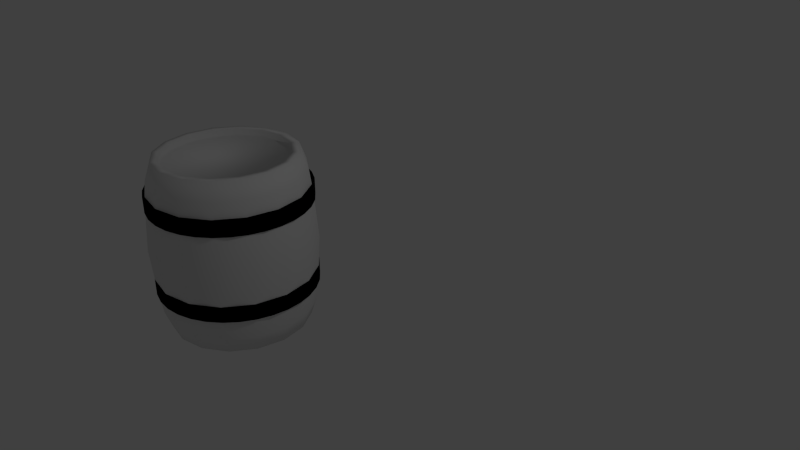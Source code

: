 # Source: Barrel.blend  (saved by Blender 2.75.0; exported with 4.5.12 LTS)
import bpy
from mathutils import Matrix  # noqa: F401  (used for matrix-valued properties, if any)

bpy.ops.wm.read_factory_settings(use_empty=True)
scene = bpy.context.scene
scene.name = 'Scene'

# ---- collections
col_collection_1 = bpy.data.collections.new('Collection 1'); scene.collection.children.link(col_collection_1)

# ---- materials (node trees are filled in below, after node groups)
mat_barrelblack = bpy.data.materials.new('BarrelBlack')
mat_barrelblack.alpha_threshold = 0.0
mat_barrelblack.use_transparent_shadow = False
mat_barrelblack.diffuse_color = (0.0, 0.0, 0.0, 1.0)
mat_barrelblack.roughness = 0.5
mat_barrel = bpy.data.materials.new('Barrel')
mat_barrel.alpha_threshold = 0.0
mat_barrel.use_transparent_shadow = False
mat_barrel.roughness = 0.5

# ---- material node trees

# ---- world
world_world = bpy.data.worlds.new('World'); scene.world = world_world
world_world.color = (0.05088, 0.05088, 0.05088)
world_world.use_sun_shadow = False
world_world.sun_shadow_jitter_overblur = 0.0
world_world.cycles.sampling_method = 'MANUAL'
world_world.cycles.sample_map_resolution = 256

# ---- cameras
cam_camera = bpy.data.cameras.new('Camera')
cam_camera.clip_end = 100.0
cam_camera.lens = 35.0
cam_camera.sensor_width = 32.0
cam_camera.sensor_height = 18.0
cam_camera.ortho_scale = 7.314
cam_camera.dof.focus_distance = 0.0
cam_camera.dof.aperture_fstop = 128.0

# ---- lights
light_lamp = bpy.data.lights.new('Lamp', 'POINT')
light_lamp.transmission_factor = 0.0
light_lamp.cutoff_distance = 30.0
light_lamp.energy = 100.0
light_lamp.shadow_buffer_clip_start = 1.001
light_lamp.shadow_soft_size = 0.1
light_lamp.shadow_maximum_resolution = 0.006
light_lamp.use_absolute_resolution = True
light_lamp.cycles.use_multiple_importance_sampling = False

# ---- meshes
me_cylinder_002 = bpy.data.meshes.new('Cylinder.002')
me_cylinder_002.from_pydata([(0.0, 1.0, -1.0), (0.0, 1.0, 1.0), (0.1951, 0.9808, -1.0), (0.1951, 0.9808, 1.0), (0.3827, 0.9239, -1.0), (0.3827, 0.9239, 1.0), (0.5556, 0.8315, -1.0), (0.5556, 0.8315, 1.0), (0.7071, 0.7071, -1.0), (0.7071, 0.7071, 1.0), (0.8315, 0.5556, -1.0), (0.8315, 0.5556, 1.0), (0.9239, 0.3827, -1.0), (0.9239, 0.3827, 1.0), (0.9808, 0.1951, -1.0), (0.9808, 0.1951, 1.0), (1.0, 7.55e-08, -1.0), (1.0, 7.55e-08, 1.0), (0.9808, -0.1951, -1.0), (0.9808, -0.1951, 1.0), (0.9239, -0.3827, -1.0), (0.9239, -0.3827, 1.0), (0.8315, -0.5556, -1.0), (0.8315, -0.5556, 1.0), (0.7071, -0.7071, -1.0), (0.7071, -0.7071, 1.0), (0.5556, -0.8315, -1.0), (0.5556, -0.8315, 1.0), (0.3827, -0.9239, -1.0), (0.3827, -0.9239, 1.0), (0.1951, -0.9808, -1.0), (0.1951, -0.9808, 1.0), (-3.258e-07, -1.0, -1.0), (-3.258e-07, -1.0, 1.0), (-0.1951, -0.9808, -1.0), (-0.1951, -0.9808, 1.0), (-0.3827, -0.9239, -1.0), (-0.3827, -0.9239, 1.0), (-0.5556, -0.8315, -1.0), (-0.5556, -0.8315, 1.0), (-0.7071, -0.7071, -1.0), (-0.7071, -0.7071, 1.0), (-0.8315, -0.5556, -1.0), (-0.8315, -0.5556, 1.0), (-0.9239, -0.3827, -1.0), (-0.9239, -0.3827, 1.0), (-0.9808, -0.1951, -1.0), (-0.9808, -0.1951, 1.0), (-1.0, 9.656e-07, -1.0), (-1.0, 9.656e-07, 1.0), (-0.9808, 0.1951, -1.0), (-0.9808, 0.1951, 1.0), (-0.9239, 0.3827, -1.0), (-0.9239, 0.3827, 1.0), (-0.8315, 0.5556, -1.0), (-0.8315, 0.5556, 1.0), (-0.7071, 0.7071, -1.0), (-0.7071, 0.7071, 1.0), (-0.5556, 0.8315, -1.0), (-0.5556, 0.8315, 1.0), (-0.3827, 0.9239, -1.0), (-0.3827, 0.9239, 1.0), (-0.1951, 0.9808, -1.0), (-0.1951, 0.9808, 1.0)], [], [(0, 1, 3, 2), (2, 3, 5, 4), (4, 5, 7, 6), (6, 7, 9, 8), (8, 9, 11, 10), (10, 11, 13, 12), (12, 13, 15, 14), (14, 15, 17, 16), (16, 17, 19, 18), (18, 19, 21, 20), (20, 21, 23, 22), (22, 23, 25, 24), (24, 25, 27, 26), (26, 27, 29, 28), (28, 29, 31, 30), (30, 31, 33, 32), (32, 33, 35, 34), (34, 35, 37, 36), (36, 37, 39, 38), (38, 39, 41, 40), (40, 41, 43, 42), (42, 43, 45, 44), (44, 45, 47, 46), (46, 47, 49, 48), (48, 49, 51, 50), (50, 51, 53, 52), (52, 53, 55, 54), (54, 55, 57, 56), (56, 57, 59, 58), (58, 59, 61, 60), (3, 1, 63, 61, 59, 57, 55, 53, 51, 49, 47, 45, 43, 41, 39, 37, 35, 33, 31, 29, 27, 25, 23, 21, 19, 17, 15, 13, 11, 9, 7, 5), (62, 63, 1, 0), (60, 61, 63, 62), (0, 2, 4, 6, 8, 10, 12, 14, 16, 18, 20, 22, 24, 26, 28, 30, 32, 34, 36, 38, 40, 42, 44, 46, 48, 50, 52, 54, 56, 58, 60, 62)])
me_cylinder_002.polygons.foreach_set('use_smooth', [True] * 34)
me_cylinder_002.materials.append(mat_barrelblack)
me_cylinder_002.use_remesh_preserve_volume = False
me_cylinder_002.use_remesh_preserve_attributes = False
me_cylinder_002.use_mirror_vertex_groups = False
me_cylinder_002.update()
me_cylinder_001 = bpy.data.meshes.new('Cylinder.001')
me_cylinder_001.from_pydata([(5.362e-09, 0.957, -0.957), (5.362e-09, 0.957, 0.957), (0.3662, 0.8842, -0.957), (0.3662, 0.8842, 0.957), (0.6767, 0.6767, -0.957), (0.6767, 0.6767, 0.957), (0.8842, 0.3662, -0.957), (0.8842, 0.3662, 0.957), (0.957, -4.279e-08, -0.957), (0.957, -4.279e-08, 0.957), (0.8842, -0.3662, -0.957), (0.8842, -0.3662, 0.957), (0.6767, -0.6767, -0.957), (0.6767, -0.6767, 0.957), (0.3662, -0.8842, -0.957), (0.3662, -0.8842, 0.957), (1.499e-07, -0.957, -0.957), (1.499e-07, -0.957, 0.957), (-0.3662, -0.8842, -0.957), (-0.3662, -0.8842, 0.957), (-0.6767, -0.6767, -0.957), (-0.6767, -0.6767, 0.957), (-0.8842, -0.3662, -0.957), (-0.8842, -0.3662, 0.957), (-0.957, 1.045e-08, -0.957), (-0.957, 1.045e-08, 0.957), (-0.8842, 0.3662, -0.957), (-0.8842, 0.3662, 0.957), (-0.6767, 0.6767, -0.957), (-0.6767, 0.6767, 0.957), (-0.3662, 0.8842, -0.957), (-0.3662, 0.8842, 0.957), (-9.017e-09, 1.08, -0.5399), (-1.365e-08, 1.13, 0.0), (-9.017e-09, 1.08, 0.5399), (0.4132, 0.9976, 0.5399), (0.4323, 1.044, 0.0), (0.4132, 0.9976, -0.5399), (0.7635, 0.7635, 0.5399), (0.7988, 0.7988, 0.0), (0.7635, 0.7635, -0.5399), (0.9976, 0.4132, 0.5399), (1.044, 0.4323, 0.0), (0.9976, 0.4132, -0.5399), (1.08, -4.779e-08, 0.5399), (1.13, -4.966e-08, 0.0), (1.08, -4.779e-08, -0.5399), (0.9976, -0.4132, 0.5399), (1.044, -0.4323, 0.0), (0.9976, -0.4132, -0.5399), (0.7635, -0.7635, 0.5399), (0.7988, -0.7988, 0.0), (0.7635, -0.7635, -0.5399), (0.4132, -0.9976, 0.5399), (0.4323, -1.044, 0.0), (0.4132, -0.9976, -0.5399), (1.54e-07, -1.08, 0.5399), (1.569e-07, -1.13, 0.0), (1.54e-07, -1.08, -0.5399), (-0.4132, -0.9976, 0.5399), (-0.4323, -1.044, 0.0), (-0.4132, -0.9976, -0.5399), (-0.7635, -0.7635, 0.5399), (-0.7988, -0.7988, 0.0), (-0.7635, -0.7635, -0.5399), (-0.9976, -0.4132, 0.5399), (-1.044, -0.4323, 0.0), (-0.9976, -0.4132, -0.5399), (-1.08, 1.228e-08, 0.5399), (-1.13, 1.319e-08, 0.0), (-1.08, 1.228e-08, -0.5399), (-0.9976, 0.4132, 0.5399), (-1.044, 0.4323, 0.0), (-0.9976, 0.4132, -0.5399), (-0.7635, 0.7635, 0.5399), (-0.7988, 0.7988, 0.0), (-0.7635, 0.7635, -0.5399), (-0.4132, 0.9976, 0.5399), (-0.4323, 1.044, 0.0), (-0.4132, 0.9976, -0.5399), (-4.508e-09, 1.04, 0.7699), (0.398, 0.9607, 0.7699), (0.7353, 0.7353, 0.7699), (0.9607, 0.398, 0.7699), (1.04, -4.575e-08, 0.7699), (0.9607, -0.398, 0.7699), (0.7353, -0.7353, 0.7699), (0.398, -0.9607, 0.7699), (1.525e-07, -1.04, 0.7699), (-0.398, -0.9607, 0.7699), (-0.7353, -0.7353, 0.7699), (-0.9607, -0.398, 0.7699), (-1.04, 1.21e-08, 0.7699), (-0.9607, 0.398, 0.7699), (-0.7353, 0.7353, 0.7699), (-0.398, 0.9607, 0.7699), (0.398, 0.9607, -0.7699), (0.7353, 0.7353, -0.7699), (0.9607, 0.398, -0.7699), (1.04, -4.575e-08, -0.7699), (0.9607, -0.398, -0.7699), (0.7353, -0.7353, -0.7699), (0.398, -0.9607, -0.7699), (1.525e-07, -1.04, -0.7699), (-0.398, -0.9607, -0.7699), (-0.7353, -0.7353, -0.7699), (-0.9607, -0.398, -0.7699), (-1.04, 1.21e-08, -0.7699), (-0.9607, 0.398, -0.7699), (-0.7353, 0.7353, -0.7699), (-0.398, 0.9607, -0.7699), (-4.508e-09, 1.04, -0.7699), (0.325, 0.7845, 0.957), (9.377e-09, 0.8492, 0.957), (0.6004, 0.6004, 0.957), (0.7845, 0.325, 0.957), (0.8492, -3.671e-08, 0.957), (0.7845, -0.325, 0.957), (0.6004, -0.6004, 0.957), (0.325, -0.7845, 0.957), (1.376e-07, -0.8492, 0.957), (-0.325, -0.7845, 0.957), (-0.6004, -0.6004, 0.957), (-0.7845, -0.325, 0.957), (-0.8492, 1.053e-08, 0.957), (-0.7845, 0.325, 0.957), (-0.6004, 0.6004, 0.957), (-0.325, 0.7845, 0.957), (0.325, 0.7845, 0.8829), (9.377e-09, 0.8492, 0.8829), (0.6004, 0.6004, 0.8829), (0.7845, 0.325, 0.8829), (0.8492, -3.671e-08, 0.8829), (0.7845, -0.325, 0.8829), (0.6004, -0.6004, 0.8829), (0.325, -0.7845, 0.8829), (1.376e-07, -0.8492, 0.8829), (-0.325, -0.7845, 0.8829), (-0.6004, -0.6004, 0.8829), (-0.7845, -0.325, 0.8829), (-0.8492, 1.053e-08, 0.8829), (-0.7845, 0.325, 0.8829), (-0.6004, 0.6004, 0.8829), (-0.325, 0.7845, 0.8829), (9.316e-09, 0.8508, -0.957), (0.3256, 0.786, -0.957), (0.6016, 0.6016, -0.957), (0.786, 0.3256, -0.957), (0.8508, -3.68e-08, -0.957), (0.786, -0.3256, -0.957), (0.6016, -0.6016, -0.957), (0.3256, -0.786, -0.957), (1.378e-07, -0.8508, -0.957), (-0.3256, -0.786, -0.957), (-0.6016, -0.6016, -0.957), (-0.786, -0.3256, -0.957), (-0.8508, 1.053e-08, -0.957), (-0.786, 0.3256, -0.957), (-0.6016, 0.6016, -0.957), (-0.3256, 0.786, -0.957), (9.316e-09, 0.8508, -0.8985), (0.3256, 0.786, -0.8985), (0.6016, 0.6016, -0.8985), (0.786, 0.3256, -0.8985), (0.8508, -3.68e-08, -0.8985), (0.786, -0.3256, -0.8985), (0.6016, -0.6016, -0.8985), (0.3256, -0.786, -0.8985), (1.378e-07, -0.8508, -0.8985), (-0.3256, -0.786, -0.8985), (-0.6016, -0.6016, -0.8985), (-0.786, -0.3256, -0.8985), (-0.8508, 1.053e-08, -0.8985), (-0.786, 0.3256, -0.8985), (-0.6016, 0.6016, -0.8985), (-0.3256, 0.786, -0.8985)], [], [(80, 1, 3, 81), (81, 3, 5, 82), (82, 5, 7, 83), (83, 7, 9, 84), (84, 9, 11, 85), (85, 11, 13, 86), (86, 13, 15, 87), (87, 15, 17, 88), (88, 17, 19, 89), (89, 19, 21, 90), (90, 21, 23, 91), (91, 23, 25, 92), (92, 25, 27, 93), (93, 27, 29, 94), (5, 3, 112, 114), (95, 31, 1, 80), (94, 29, 31, 95), (10, 12, 150, 149), (109, 76, 79, 110), (76, 75, 78, 79), (75, 74, 77, 78), (110, 79, 32, 111), (79, 78, 33, 32), (78, 77, 34, 33), (108, 73, 76, 109), (73, 72, 75, 76), (72, 71, 74, 75), (107, 70, 73, 108), (70, 69, 72, 73), (69, 68, 71, 72), (106, 67, 70, 107), (67, 66, 69, 70), (66, 65, 68, 69), (105, 64, 67, 106), (64, 63, 66, 67), (63, 62, 65, 66), (104, 61, 64, 105), (61, 60, 63, 64), (60, 59, 62, 63), (103, 58, 61, 104), (58, 57, 60, 61), (57, 56, 59, 60), (102, 55, 58, 103), (55, 54, 57, 58), (54, 53, 56, 57), (101, 52, 55, 102), (52, 51, 54, 55), (51, 50, 53, 54), (100, 49, 52, 101), (49, 48, 51, 52), (48, 47, 50, 51), (99, 46, 49, 100), (46, 45, 48, 49), (45, 44, 47, 48), (98, 43, 46, 99), (43, 42, 45, 46), (42, 41, 44, 45), (97, 40, 43, 98), (40, 39, 42, 43), (39, 38, 41, 42), (96, 37, 40, 97), (37, 36, 39, 40), (36, 35, 38, 39), (111, 32, 37, 96), (32, 33, 36, 37), (33, 34, 35, 36), (74, 94, 95, 77), (77, 95, 80, 34), (71, 93, 94, 74), (68, 92, 93, 71), (65, 91, 92, 68), (62, 90, 91, 65), (59, 89, 90, 62), (56, 88, 89, 59), (53, 87, 88, 56), (50, 86, 87, 53), (47, 85, 86, 50), (44, 84, 85, 47), (41, 83, 84, 44), (38, 82, 83, 41), (35, 81, 82, 38), (34, 80, 81, 35), (0, 111, 96, 2), (2, 96, 97, 4), (4, 97, 98, 6), (6, 98, 99, 8), (8, 99, 100, 10), (10, 100, 101, 12), (12, 101, 102, 14), (14, 102, 103, 16), (16, 103, 104, 18), (18, 104, 105, 20), (20, 105, 106, 22), (22, 106, 107, 24), (24, 107, 108, 26), (26, 108, 109, 28), (30, 110, 111, 0), (28, 109, 110, 30), (117, 116, 132, 133), (15, 13, 118, 119), (25, 23, 123, 124), (11, 9, 116, 117), (21, 19, 121, 122), (31, 29, 126, 127), (7, 5, 114, 115), (17, 15, 119, 120), (3, 1, 113, 112), (27, 25, 124, 125), (13, 11, 117, 118), (23, 21, 122, 123), (1, 31, 127, 113), (9, 7, 115, 116), (19, 17, 120, 121), (29, 27, 125, 126), (128, 129, 143, 142, 141, 140, 139, 138, 137, 136, 135, 134, 133, 132, 131, 130), (125, 124, 140, 141), (118, 117, 133, 134), (126, 125, 141, 142), (119, 118, 134, 135), (127, 126, 142, 143), (120, 119, 135, 136), (112, 113, 129, 128), (113, 127, 143, 129), (121, 120, 136, 137), (114, 112, 128, 130), (122, 121, 137, 138), (115, 114, 130, 131), (123, 122, 138, 139), (116, 115, 131, 132), (124, 123, 139, 140), (154, 155, 171, 170), (20, 22, 155, 154), (30, 0, 144, 159), (6, 8, 148, 147), (16, 18, 153, 152), (26, 28, 158, 157), (2, 4, 146, 145), (12, 14, 151, 150), (22, 24, 156, 155), (8, 10, 149, 148), (18, 20, 154, 153), (28, 30, 159, 158), (4, 6, 147, 146), (14, 16, 152, 151), (0, 2, 145, 144), (24, 26, 157, 156), (160, 161, 162, 163, 164, 165, 166, 167, 168, 169, 170, 171, 172, 173, 174, 175), (147, 148, 164, 163), (155, 156, 172, 171), (148, 149, 165, 164), (156, 157, 173, 172), (149, 150, 166, 165), (157, 158, 174, 173), (150, 151, 167, 166), (158, 159, 175, 174), (151, 152, 168, 167), (144, 145, 161, 160), (159, 144, 160, 175), (152, 153, 169, 168), (145, 146, 162, 161), (153, 154, 170, 169), (146, 147, 163, 162)])
me_cylinder_001.polygons.foreach_set('use_smooth', [True] * 162)
_uv = me_cylinder_001.uv_layers.new(name='UVMap')
_uv.uv.foreach_set('vector', [0.001953, -0.1161, 1.002, -0.1161, 1.002, 0.3075, 0.001953, 0.3075, 0.001953, -0.1161, 1.002, -0.1161, 1.002, 0.3075, 0.001953, 0.3075, 0.001953, -0.1161, 1.002, -0.1161, 1.002, 0.3075, 0.001953, 0.3075, 0.001953, -0.1161, 1.002, -0.1161, 1.002, 0.3075, 0.001953, 0.3075, 0.001953, -0.1161, 1.002, -0.1161, 1.002, 0.3075, 0.001953, 0.3075, 0.001953, -0.1161, 1.002, -0.1161, 1.002, 0.3075, 0.001953, 0.3075, 0.001953, -0.1161, 1.002, -0.1161, 1.002, 0.3075, 0.001953, 0.3075, 0.001953, -0.1161, 1.002, -0.1161, 1.002, 0.3075, 0.001953, 0.3075, 0.001953, -0.1161, 1.002, -0.1161, 1.002, 0.3075, 0.001953, 0.3075, 0.001953, -0.1161, 1.002, -0.1161, 1.002, 0.3075, 0.001953, 0.3075, 0.001953, -0.1161, 1.002, -0.1161, 1.002, 0.3075, 0.001953, 0.3075, 0.001953, -0.1161, 1.002, -0.1161, 1.002, 0.3075, 0.001953, 0.3075, 0.001953, -0.1161, 1.002, -0.1161, 1.002, 0.3075, 0.001953, 0.3075, 0.001953, -0.1161, 1.002, -0.1161, 1.002, 0.3075, 0.001953, 0.3075, 0.001953, -0.1161, 1.002, -0.1161, 1.002, 0.3075, 0.001953, 0.3075, 0.001953, -0.1161, 1.002, -0.1161, 1.002, 0.3075, 0.001953, 0.3075, 0.001953, -0.1161, 1.002, -0.1161, 1.002, 0.3075, 0.001953, 0.3075, 0.001953, -0.1161, 1.002, -0.1161, 1.002, 0.3075, 0.001953, 0.3075, 0.001953, -0.1161, 1.002, -0.1161, 1.002, 0.3075, 0.001953, 0.3075, 0.001953, -0.1161, 1.002, -0.1161, 1.002, 0.3075, 0.001953, 0.3075, 0.001953, -0.1161, 1.002, -0.1161, 1.002, 0.3075, 0.001953, 0.3075, 0.001953, -0.1161, 1.002, -0.1161, 1.002, 0.3075, 0.001953, 0.3075, 0.001953, -0.1161, 1.002, -0.1161, 1.002, 0.3075, 0.001953, 0.3075, 0.001953, -0.1161, 1.002, -0.1161, 1.002, 0.3075, 0.001953, 0.3075, 0.001953, -0.1161, 1.002, -0.1161, 1.002, 0.3075, 0.001953, 0.3075, 0.001953, -0.1161, 1.002, -0.1161, 1.002, 0.3075, 0.001953, 0.3075, 0.001953, -0.1161, 1.002, -0.1161, 1.002, 0.3075, 0.001953, 0.3075, 0.001953, -0.1161, 1.002, -0.1161, 1.002, 0.3075, 0.001953, 0.3075, 0.001953, -0.1161, 1.002, -0.1161, 1.002, 0.3075, 0.001953, 0.3075, 0.001953, -0.1161, 1.002, -0.1161, 1.002, 0.3075, 0.001953, 0.3075, 0.001953, -0.1161, 1.002, -0.1161, 1.002, 0.3075, 0.001953, 0.3075, 0.001953, -0.1161, 1.002, -0.1161, 1.002, 0.3075, 0.001953, 0.3075, 0.001953, -0.1161, 1.002, -0.1161, 1.002, 0.3075, 0.001953, 0.3075, 0.001953, -0.1161, 1.002, -0.1161, 1.002, 0.3075, 0.001953, 0.3075, 0.001953, -0.1161, 1.002, -0.1161, 1.002, 0.3075, 0.001953, 0.3075, 0.001953, -0.1161, 1.002, -0.1161, 1.002, 0.3075, 0.001953, 0.3075, 0.001953, -0.1161, 1.002, -0.1161, 1.002, 0.3075, 0.001953, 0.3075, 0.001953, -0.1161, 1.002, -0.1161, 1.002, 0.3075, 0.001953, 0.3075, 0.001953, -0.1161, 1.002, -0.1161, 1.002, 0.3075, 0.001953, 0.3075, 0.001953, -0.1161, 1.002, -0.1161, 1.002, 0.3075, 0.001953, 0.3075, 0.001953, -0.1161, 1.002, -0.1161, 1.002, 0.3075, 0.001953, 0.3075, 0.001953, -0.1161, 1.002, -0.1161, 1.002, 0.3075, 0.001953, 0.3075, 0.001953, -0.1161, 1.002, -0.1161, 1.002, 0.3075, 0.001953, 0.3075, 0.001953, -0.1161, 1.002, -0.1161, 1.002, 0.3075, 0.001953, 0.3075, 0.001953, -0.1161, 1.002, -0.1161, 1.002, 0.3075, 0.001953, 0.3075, 0.001953, -0.1161, 1.002, -0.1161, 1.002, 0.3075, 0.001953, 0.3075, 0.001953, -0.1161, 1.002, -0.1161, 1.002, 0.3075, 0.001953, 0.3075, 0.001953, -0.1161, 1.002, -0.1161, 1.002, 0.3075, 0.001953, 0.3075, 0.001953, -0.1161, 1.002, -0.1161, 1.002, 0.3075, 0.001953, 0.3075, 0.001953, -0.1161, 1.002, -0.1161, 1.002, 0.3075, 0.001953, 0.3075, 0.001953, -0.1161, 1.002, -0.1161, 1.002, 0.3075, 0.001953, 0.3075, 0.001953, -0.1161, 1.002, -0.1161, 1.002, 0.3075, 0.001953, 0.3075, 0.001953, -0.1161, 1.002, -0.1161, 1.002, 0.3075, 0.001953, 0.3075, 0.001953, -0.1161, 1.002, -0.1161, 1.002, 0.3075, 0.001953, 0.3075, 0.001953, -0.1161, 1.002, -0.1161, 1.002, 0.3075, 0.001953, 0.3075, 0.001953, -0.1161, 1.002, -0.1161, 1.002, 0.3075, 0.001953, 0.3075, 0.001953, -0.1161, 1.002, -0.1161, 1.002, 0.3075, 0.001953, 0.3075, 0.001953, -0.1161, 1.002, -0.1161, 1.002, 0.3075, 0.001953, 0.3075, 0.001953, -0.1161, 1.002, -0.1161, 1.002, 0.3075, 0.001953, 0.3075, 0.001953, -0.1161, 1.002, -0.1161, 1.002, 0.3075, 0.001953, 0.3075, 0.001953, -0.1161, 1.002, -0.1161, 1.002, 0.3075, 0.001953, 0.3075, 0.001953, -0.1161, 1.002, -0.1161, 1.002, 0.3075, 0.001953, 0.3075, 0.001953, -0.1161, 1.002, -0.1161, 1.002, 0.3075, 0.001953, 0.3075, 0.001953, -0.1161, 1.002, -0.1161, 1.002, 0.3075, 0.001953, 0.3075, 0.001953, -0.1161, 1.002, -0.1161, 1.002, 0.3075, 0.001953, 0.3075, 0.001953, -0.1161, 1.002, -0.1161, 1.002, 0.3075, 0.001953, 0.3075, 0.001953, -0.1161, 1.002, -0.1161, 1.002, 0.3075, 0.001953, 0.3075, 0.001953, -0.1161, 1.002, -0.1161, 1.002, 0.3075, 0.001953, 0.3075, 0.001953, -0.1161, 1.002, -0.1161, 1.002, 0.3075, 0.001953, 0.3075, 0.001953, -0.1161, 1.002, -0.1161, 1.002, 0.3075, 0.001953, 0.3075, 0.001953, -0.1161, 1.002, -0.1161, 1.002, 0.3075, 0.001953, 0.3075, 0.001953, -0.1161, 1.002, -0.1161, 1.002, 0.3075, 0.001953, 0.3075, 0.001953, -0.1161, 1.002, -0.1161, 1.002, 0.3075, 0.001953, 0.3075, 0.001953, -0.1161, 1.002, -0.1161, 1.002, 0.3075, 0.001953, 0.3075, 0.001953, -0.1161, 1.002, -0.1161, 1.002, 0.3075, 0.001953, 0.3075, 0.001953, -0.1161, 1.002, -0.1161, 1.002, 0.3075, 0.001953, 0.3075, 0.001953, -0.1161, 1.002, -0.1161, 1.002, 0.3075, 0.001953, 0.3075, 0.001953, -0.1161, 1.002, -0.1161, 1.002, 0.3075, 0.001953, 0.3075, 0.001953, -0.1161, 1.002, -0.1161, 1.002, 0.3075, 0.001953, 0.3075, 0.001953, -0.1161, 1.002, -0.1161, 1.002, 0.3075, 0.001953, 0.3075, 0.001953, -0.1161, 1.002, -0.1161, 1.002, 0.3075, 0.001953, 0.3075, 0.001953, -0.1161, 1.002, -0.1161, 1.002, 0.3075, 0.001953, 0.3075, 0.001953, -0.1161, 1.002, -0.1161, 1.002, 0.3075, 0.001953, 0.3075, 0.001953, -0.1161, 1.002, -0.1161, 1.002, 0.3075, 0.001953, 0.3075, 0.001953, -0.1161, 1.002, -0.1161, 1.002, 0.3075, 0.001953, 0.3075, 0.001953, -0.1161, 1.002, -0.1161, 1.002, 0.3075, 0.001953, 0.3075, 0.001953, -0.1161, 1.002, -0.1161, 1.002, 0.3075, 0.001953, 0.3075, 0.001953, -0.1161, 1.002, -0.1161, 1.002, 0.3075, 0.001953, 0.3075, 0.001953, -0.1161, 1.002, -0.1161, 1.002, 0.3075, 0.001953, 0.3075, 0.001953, -0.1161, 1.002, -0.1161, 1.002, 0.3075, 0.001953, 0.3075, 0.001953, -0.1161, 1.002, -0.1161, 1.002, 0.3075, 0.001953, 0.3075, 0.001953, -0.1161, 1.002, -0.1161, 1.002, 0.3075, 0.001953, 0.3075, 0.001953, -0.1161, 1.002, -0.1161, 1.002, 0.3075, 0.001953, 0.3075, 0.001953, -0.1161, 1.002, -0.1161, 1.002, 0.3075, 0.001953, 0.3075, 0.001953, -0.1161, 1.002, -0.1161, 1.002, 0.3075, 0.001953, 0.3075, 0.001953, -0.1161, 1.002, -0.1161, 1.002, 0.3075, 0.001953, 0.3075, 0.001953, -0.1161, 1.002, -0.1161, 1.002, 0.3075, 0.001953, 0.3075, 0.001953, -0.1161, 1.002, -0.1161, 1.002, 0.3075, 0.001953, 0.3075, 0.001953, -0.1161, 1.002, -0.1161, 1.002, 0.3075, 0.001953, 0.3075, 0.001953, -0.1161, 1.002, -0.1161, 1.002, 0.3075, 0.001953, 0.3075, 0.001953, -0.1161, 1.002, -0.1161, 1.002, 0.3075, 0.001953, 0.3075, 0.001953, -0.1161, 1.002, -0.1161, 1.002, 0.3075, 0.001953, 0.3075, 0.001953, -0.1161, 1.002, -0.1161, 1.002, 0.3075, 0.001953, 0.3075, 0.001953, -0.1161, 1.002, -0.1161, 1.002, 0.3075, 0.001953, 0.3075, 0.001953, -0.1161, 1.002, -0.1161, 1.002, 0.3075, 0.001953, 0.3075, 0.001953, -0.1161, 1.002, -0.1161, 1.002, 0.3075, 0.001953, 0.3075, 0.001953, -0.1161, 1.002, -0.1161, 1.002, 0.3075, 0.001953, 0.3075, 0.001953, -0.1161, 1.002, -0.1161, 1.002, 0.3075, 0.001953, 0.3075, 0.001953, -0.1161, 1.002, -0.1161, 1.002, 0.3075, 0.001953, 0.3075, 0.001953, -0.1161, 1.002, -0.1161, 1.002, 0.3075, 0.001953, 0.3075, 0.001953, -0.1161, 1.002, -0.1161, 1.002, 0.3075, 0.001953, 0.3075, 0.001953, -0.1161, 1.002, -0.1161, 1.002, 0.3075, 0.001953, 0.3075, 0.001953, -0.1161, 1.002, -0.1161, 1.002, 0.3075, 0.001953, 0.3075, 0.001953, -0.1161, 1.002, -0.1161, 1.002, 0.3075, 0.001953, 0.3075, 0.7832, 0.9238, 0.5994, 0.9999, 0.4006, 0.9999, 0.2168, 0.9238, 0.07621, 0.7832, 9.998e-05, 0.5994, 0.0001001, 0.4006, 0.07621, 0.2168, 0.2168, 0.07621, 0.4006, 9.998e-05, 0.5994, 0.0001003, 0.7832, 0.07621, 0.9238, 0.2168, 0.9999, 0.4006, 0.9999, 0.5994, 0.9238, 0.7832, 0.001953, -0.1161, 1.002, -0.1161, 1.002, 0.3075, 0.001953, 0.3075, 0.001953, -0.1161, 1.002, -0.1161, 1.002, 0.3075, 0.001953, 0.3075, 0.001953, -0.1161, 1.002, -0.1161, 1.002, 0.3075, 0.001953, 0.3075, 0.001953, -0.1161, 1.002, -0.1161, 1.002, 0.3075, 0.001953, 0.3075, 0.001953, -0.1161, 1.002, -0.1161, 1.002, 0.3075, 0.001953, 0.3075, 0.001953, -0.1161, 1.002, -0.1161, 1.002, 0.3075, 0.001953, 0.3075, 0.001953, -0.1161, 1.002, -0.1161, 1.002, 0.3075, 0.001953, 0.3075, 0.001953, -0.1161, 1.002, -0.1161, 1.002, 0.3075, 0.001953, 0.3075, 0.001953, -0.1161, 1.002, -0.1161, 1.002, 0.3075, 0.001953, 0.3075, 0.001953, -0.1161, 1.002, -0.1161, 1.002, 0.3075, 0.001953, 0.3075, 0.001953, -0.1161, 1.002, -0.1161, 1.002, 0.3075, 0.001953, 0.3075, 0.001953, -0.1161, 1.002, -0.1161, 1.002, 0.3075, 0.001953, 0.3075, 0.001953, -0.1161, 1.002, -0.1161, 1.002, 0.3075, 0.001953, 0.3075, 0.001953, -0.1161, 1.002, -0.1161, 1.002, 0.3075, 0.001953, 0.3075, 0.001953, -0.1161, 1.002, -0.1161, 1.002, 0.3075, 0.001953, 0.3075, 0.001953, -0.1161, 1.002, -0.1161, 1.002, 0.3075, 0.001953, 0.3075, 0.001953, -0.1161, 1.002, -0.1161, 1.002, 0.3075, 0.001953, 0.3075, 0.001953, -0.1161, 1.002, -0.1161, 1.002, 0.3075, 0.001953, 0.3075, 0.001953, -0.1161, 1.002, -0.1161, 1.002, 0.3075, 0.001953, 0.3075, 0.001953, -0.1161, 1.002, -0.1161, 1.002, 0.3075, 0.001953, 0.3075, 0.001953, -0.1161, 1.002, -0.1161, 1.002, 0.3075, 0.001953, 0.3075, 0.001953, -0.1161, 1.002, -0.1161, 1.002, 0.3075, 0.001953, 0.3075, 0.001953, -0.1161, 1.002, -0.1161, 1.002, 0.3075, 0.001953, 0.3075, 0.001953, -0.1161, 1.002, -0.1161, 1.002, 0.3075, 0.001953, 0.3075, 0.001953, -0.1161, 1.002, -0.1161, 1.002, 0.3075, 0.001953, 0.3075, 0.001953, -0.1161, 1.002, -0.1161, 1.002, 0.3075, 0.001953, 0.3075, 0.001953, -0.1161, 1.002, -0.1161, 1.002, 0.3075, 0.001953, 0.3075, 0.001953, -0.1161, 1.002, -0.1161, 1.002, 0.3075, 0.001953, 0.3075, 0.001953, -0.1161, 1.002, -0.1161, 1.002, 0.3075, 0.001953, 0.3075, 0.001953, -0.1161, 1.002, -0.1161, 1.002, 0.3075, 0.001953, 0.3075, 0.001953, -0.1161, 1.002, -0.1161, 1.002, 0.3075, 0.001953, 0.3075, 0.7832, 0.0762, 0.9238, 0.2168, 0.9999, 0.4006, 0.9999, 0.5994, 0.9238, 0.7832, 0.7832, 0.9238, 0.5994, 0.9999, 0.4006, 0.9999, 0.2168, 0.9238, 0.07621, 0.7832, 9.998e-05, 0.5994, 0.0001001, 0.4006, 0.07621, 0.2168, 0.2168, 0.07621, 0.4006, 9.998e-05, 0.5994, 0.0001, 0.001953, -0.1161, 1.002, -0.1161, 1.002, 0.3075, 0.001953, 0.3075, 0.001953, -0.1161, 1.002, -0.1161, 1.002, 0.3075, 0.001953, 0.3075, 0.001953, -0.1161, 1.002, -0.1161, 1.002, 0.3075, 0.001953, 0.3075, 0.001953, -0.1161, 1.002, -0.1161, 1.002, 0.3075, 0.001953, 0.3075, 0.001953, -0.1161, 1.002, -0.1161, 1.002, 0.3075, 0.001953, 0.3075, 0.001953, -0.1161, 1.002, -0.1161, 1.002, 0.3075, 0.001953, 0.3075, 0.001953, -0.1161, 1.002, -0.1161, 1.002, 0.3075, 0.001953, 0.3075, 0.001953, -0.1161, 1.002, -0.1161, 1.002, 0.3075, 0.001953, 0.3075, 0.001953, -0.1161, 1.002, -0.1161, 1.002, 0.3075, 0.001953, 0.3075, 0.001953, -0.1161, 1.002, -0.1161, 1.002, 0.3075, 0.001953, 0.3075, 0.001953, -0.1161, 1.002, -0.1161, 1.002, 0.3075, 0.001953, 0.3075, 0.001953, -0.1161, 1.002, -0.1161, 1.002, 0.3075, 0.001953, 0.3075, 0.001953, -0.1161, 1.002, -0.1161, 1.002, 0.3075, 0.001953, 0.3075, 0.001953, -0.1161, 1.002, -0.1161, 1.002, 0.3075, 0.001953, 0.3075, 0.001953, -0.1161, 1.002, -0.1161, 1.002, 0.3075, 0.001953, 0.3075])
me_cylinder_001.materials.append(mat_barrel)
me_cylinder_001.use_remesh_preserve_volume = False
me_cylinder_001.use_remesh_preserve_attributes = False
me_cylinder_001.use_mirror_vertex_groups = False
me_cylinder_001.update()
me_cylinder_003 = bpy.data.meshes.new('Cylinder.003')
me_cylinder_003.from_pydata([(0.0, 1.0, -1.0), (0.0, 1.0, 1.0), (0.1951, 0.9808, -1.0), (0.1951, 0.9808, 1.0), (0.3827, 0.9239, -1.0), (0.3827, 0.9239, 1.0), (0.5556, 0.8315, -1.0), (0.5556, 0.8315, 1.0), (0.7071, 0.7071, -1.0), (0.7071, 0.7071, 1.0), (0.8315, 0.5556, -1.0), (0.8315, 0.5556, 1.0), (0.9239, 0.3827, -1.0), (0.9239, 0.3827, 1.0), (0.9808, 0.1951, -1.0), (0.9808, 0.1951, 1.0), (1.0, 7.55e-08, -1.0), (1.0, 7.55e-08, 1.0), (0.9808, -0.1951, -1.0), (0.9808, -0.1951, 1.0), (0.9239, -0.3827, -1.0), (0.9239, -0.3827, 1.0), (0.8315, -0.5556, -1.0), (0.8315, -0.5556, 1.0), (0.7071, -0.7071, -1.0), (0.7071, -0.7071, 1.0), (0.5556, -0.8315, -1.0), (0.5556, -0.8315, 1.0), (0.3827, -0.9239, -1.0), (0.3827, -0.9239, 1.0), (0.1951, -0.9808, -1.0), (0.1951, -0.9808, 1.0), (-3.258e-07, -1.0, -1.0), (-3.258e-07, -1.0, 1.0), (-0.1951, -0.9808, -1.0), (-0.1951, -0.9808, 1.0), (-0.3827, -0.9239, -1.0), (-0.3827, -0.9239, 1.0), (-0.5556, -0.8315, -1.0), (-0.5556, -0.8315, 1.0), (-0.7071, -0.7071, -1.0), (-0.7071, -0.7071, 1.0), (-0.8315, -0.5556, -1.0), (-0.8315, -0.5556, 1.0), (-0.9239, -0.3827, -1.0), (-0.9239, -0.3827, 1.0), (-0.9808, -0.1951, -1.0), (-0.9808, -0.1951, 1.0), (-1.0, 9.656e-07, -1.0), (-1.0, 9.656e-07, 1.0), (-0.9808, 0.1951, -1.0), (-0.9808, 0.1951, 1.0), (-0.9239, 0.3827, -1.0), (-0.9239, 0.3827, 1.0), (-0.8315, 0.5556, -1.0), (-0.8315, 0.5556, 1.0), (-0.7071, 0.7071, -1.0), (-0.7071, 0.7071, 1.0), (-0.5556, 0.8315, -1.0), (-0.5556, 0.8315, 1.0), (-0.3827, 0.9239, -1.0), (-0.3827, 0.9239, 1.0), (-0.1951, 0.9808, -1.0), (-0.1951, 0.9808, 1.0)], [], [(0, 1, 3, 2), (2, 3, 5, 4), (4, 5, 7, 6), (6, 7, 9, 8), (8, 9, 11, 10), (10, 11, 13, 12), (12, 13, 15, 14), (14, 15, 17, 16), (16, 17, 19, 18), (18, 19, 21, 20), (20, 21, 23, 22), (22, 23, 25, 24), (24, 25, 27, 26), (26, 27, 29, 28), (28, 29, 31, 30), (30, 31, 33, 32), (32, 33, 35, 34), (34, 35, 37, 36), (36, 37, 39, 38), (38, 39, 41, 40), (40, 41, 43, 42), (42, 43, 45, 44), (44, 45, 47, 46), (46, 47, 49, 48), (48, 49, 51, 50), (50, 51, 53, 52), (52, 53, 55, 54), (54, 55, 57, 56), (56, 57, 59, 58), (58, 59, 61, 60), (3, 1, 63, 61, 59, 57, 55, 53, 51, 49, 47, 45, 43, 41, 39, 37, 35, 33, 31, 29, 27, 25, 23, 21, 19, 17, 15, 13, 11, 9, 7, 5), (62, 63, 1, 0), (60, 61, 63, 62), (0, 2, 4, 6, 8, 10, 12, 14, 16, 18, 20, 22, 24, 26, 28, 30, 32, 34, 36, 38, 40, 42, 44, 46, 48, 50, 52, 54, 56, 58, 60, 62)])
me_cylinder_003.polygons.foreach_set('use_smooth', [True] * 34)
me_cylinder_003.materials.append(mat_barrelblack)
me_cylinder_003.use_remesh_preserve_volume = False
me_cylinder_003.use_remesh_preserve_attributes = False
me_cylinder_003.use_mirror_vertex_groups = False
me_cylinder_003.update()

# ---- objects
ob_cylinder_001 = bpy.data.objects.new('Cylinder.001', me_cylinder_002)
ob_cylinder = bpy.data.objects.new('Cylinder', me_cylinder_001)
ob_lamp = bpy.data.objects.new('Lamp', light_lamp)
ob_camera = bpy.data.objects.new('Camera', cam_camera)
ob_cylinder_002 = bpy.data.objects.new('Cylinder.002', me_cylinder_003)

# ---- transforms, parenting, visibility, modifiers, constraints
ob_cylinder_001.location = (-1.606, -1.04, 0.6934)
ob_cylinder_001.scale = (1.101, 1.101, 0.1101)
ob_cylinder_001.lineart.crease_threshold = 0.0
ob_cylinder.location = (-1.606, -1.04, 0.05271)
ob_cylinder.scale = (1.0, 1.0, 1.25)
ob_cylinder.lineart.crease_threshold = 0.0
ob_lamp.location = (4.076, 1.005, 5.904)
ob_lamp.rotation_euler = (0.6503, 0.05522, 1.866)
ob_lamp.lock_rotations_4d = False
ob_lamp.empty_display_type = 'ARROWS'
ob_lamp.color = (0.0, 0.0, 0.0, 0.0)
ob_lamp.lineart.crease_threshold = 0.0
ob_camera.location = (7.481, -6.508, 5.344)
ob_camera.rotation_euler = (1.109, 0.01082, 0.8149)
ob_camera.lock_rotations_4d = False
ob_camera.empty_display_type = 'ARROWS'
ob_camera.color = (0.0, 0.0, 0.0, 0.0)
ob_camera.display_type = 'WIRE'
ob_camera.lineart.crease_threshold = 0.0
ob_cylinder_002.location = (-1.606, -1.04, -0.5006)
ob_cylinder_002.scale = (1.101, 1.101, 0.1101)
ob_cylinder_002.lineart.crease_threshold = 0.0

# ---- collection membership
col_collection_1.objects.link(ob_cylinder_001)
col_collection_1.objects.link(ob_cylinder)
col_collection_1.objects.link(ob_lamp)
col_collection_1.objects.link(ob_camera)
col_collection_1.objects.link(ob_cylinder_002)

# ---- scene / render settings (as saved in the file)
scene.camera = ob_camera
scene.frame_start = 1; scene.frame_end = 250; scene.frame_set(1)
scene.render.engine = 'BLENDER_EEVEE_NEXT'
scene.render.resolution_percentage = 50
scene.render.dither_intensity = 0.0
scene.cycles.use_denoising = False
scene.cycles.samples = 10
scene.cycles.sampling_pattern = 'TABULATED_SOBOL'
scene.cycles.light_sampling_threshold = 0.0
scene.cycles.use_adaptive_sampling = False
scene.cycles.use_light_tree = False
scene.cycles.blur_glossy = 0.0
scene.cycles.pixel_filter_type = 'GAUSSIAN'
scene.cycles.sample_clamp_indirect = 0.0
scene.view_settings.view_transform = 'Standard'
bpy.context.view_layer.update()
